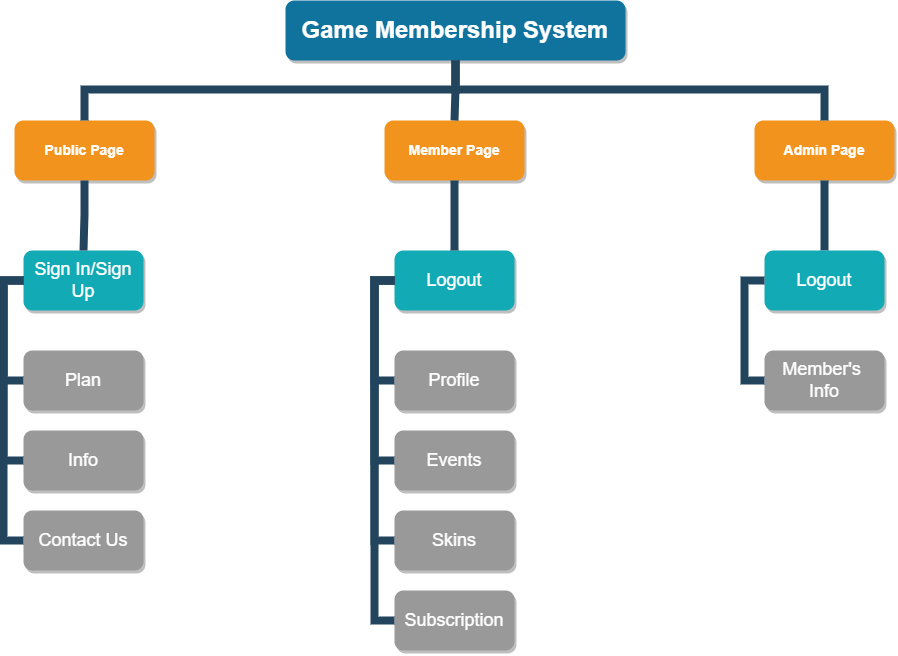

The diagram above was exported from draw.io. Its source (the exported page's mxGraphModel, read from the mxfile embedded in the PNG):
<mxGraphModel dx="2625" dy="1433" grid="1" gridSize="10" guides="1" tooltips="1" connect="1" arrows="1" fold="1" page="1" pageScale="1" pageWidth="1169" pageHeight="826" background="none" math="0" shadow="0">
  <root>
    <mxCell id="0" />
    <mxCell id="1" parent="0" />
    <mxCell id="2" value="Game Membership System" style="whiteSpace=wrap;rounded=1;shadow=1;fillColor=#10739E;strokeColor=none;fontColor=#FFFFFF;fontStyle=1;fontSize=24" parent="1" vertex="1">
      <mxGeometry x="421" y="88" width="340" height="60" as="geometry" />
    </mxCell>
    <mxCell id="3" value="Public Page" style="whiteSpace=wrap;rounded=1;fillColor=#F2931E;strokeColor=none;shadow=1;fontColor=#FFFFFF;fontStyle=1;fontSize=14" parent="1" vertex="1">
      <mxGeometry x="150" y="207.9999999999998" width="140" height="60" as="geometry" />
    </mxCell>
    <mxCell id="4" value="Member Page" style="whiteSpace=wrap;rounded=1;fillColor=#F2931E;strokeColor=none;shadow=1;fontColor=#FFFFFF;fontStyle=1;fontSize=14" parent="1" vertex="1">
      <mxGeometry x="520" y="207.9999999999998" width="140" height="60" as="geometry" />
    </mxCell>
    <mxCell id="6" value="Admin Page" style="whiteSpace=wrap;rounded=1;fillColor=#F2931E;strokeColor=none;shadow=1;fontColor=#FFFFFF;fontStyle=1;fontSize=14" parent="1" vertex="1">
      <mxGeometry x="890" y="207.9999999999998" width="140" height="60" as="geometry" />
    </mxCell>
    <mxCell id="10" value="Sign In/Sign Up" style="whiteSpace=wrap;rounded=1;fillColor=#12AAB5;strokeColor=none;shadow=1;fontColor=#FFFFFF;fontSize=18;" parent="1" vertex="1">
      <mxGeometry x="159" y="338.0000000000001" width="120" height="60" as="geometry" />
    </mxCell>
    <mxCell id="23" value="Plan" style="whiteSpace=wrap;rounded=1;fillColor=#999999;strokeColor=none;shadow=1;fontColor=#FFFFFF;fontStyle=0;fontSize=18;" parent="1" vertex="1">
      <mxGeometry x="158.99999999999994" y="438.0000000000001" width="120" height="60" as="geometry" />
    </mxCell>
    <mxCell id="24" value="Info" style="whiteSpace=wrap;rounded=1;fillColor=#999999;strokeColor=none;shadow=1;fontColor=#FFFFFF;fontStyle=0;fontSize=18;" parent="1" vertex="1">
      <mxGeometry x="159.0000000000001" y="518.0000000000001" width="120" height="60" as="geometry" />
    </mxCell>
    <mxCell id="25" value="Contact Us" style="whiteSpace=wrap;rounded=1;fillColor=#999999;strokeColor=none;shadow=1;fontColor=#FFFFFF;fontStyle=0;fontSize=18;" parent="1" vertex="1">
      <mxGeometry x="159.00000000000006" y="598.0000000000001" width="120" height="60" as="geometry" />
    </mxCell>
    <mxCell id="43" value="Logout" style="whiteSpace=wrap;rounded=1;fillColor=#12AAB5;strokeColor=none;shadow=1;fontColor=#FFFFFF;fontSize=18;" parent="1" vertex="1">
      <mxGeometry x="529.9999999999998" y="338.0000000000001" width="120" height="60" as="geometry" />
    </mxCell>
    <mxCell id="45" value="Profile" style="whiteSpace=wrap;rounded=1;fillColor=#999999;strokeColor=none;shadow=1;fontColor=#FFFFFF;fontStyle=0;fontSize=18;" parent="1" vertex="1">
      <mxGeometry x="529.9999999999998" y="438.0000000000001" width="120" height="60" as="geometry" />
    </mxCell>
    <mxCell id="46" value="Events" style="whiteSpace=wrap;rounded=1;fillColor=#999999;strokeColor=none;shadow=1;fontColor=#FFFFFF;fontStyle=0;fontSize=18;" parent="1" vertex="1">
      <mxGeometry x="529.9999999999999" y="518.0000000000001" width="120" height="60" as="geometry" />
    </mxCell>
    <mxCell id="47" value="Skins" style="whiteSpace=wrap;rounded=1;fillColor=#999999;strokeColor=none;shadow=1;fontColor=#FFFFFF;fontStyle=0;fontSize=18;" parent="1" vertex="1">
      <mxGeometry x="529.9999999999998" y="598.0000000000001" width="120" height="60" as="geometry" />
    </mxCell>
    <mxCell id="48" value="Subscription" style="whiteSpace=wrap;rounded=1;fillColor=#999999;strokeColor=none;shadow=1;fontColor=#FFFFFF;fontStyle=0;fontSize=18;" parent="1" vertex="1">
      <mxGeometry x="530" y="678.0000000000001" width="120" height="60" as="geometry" />
    </mxCell>
    <mxCell id="103" value="" style="edgeStyle=elbowEdgeStyle;elbow=vertical;rounded=0;fontColor=#000000;endArrow=none;endFill=0;strokeWidth=8;strokeColor=#23445D;" parent="1" source="3" target="10" edge="1">
      <mxGeometry width="100" height="100" relative="1" as="geometry">
        <mxPoint x="10" y="328" as="sourcePoint" />
        <mxPoint x="110" y="228" as="targetPoint" />
      </mxGeometry>
    </mxCell>
    <mxCell id="105" value="" style="edgeStyle=elbowEdgeStyle;elbow=horizontal;rounded=0;fontColor=#000000;endArrow=none;endFill=0;strokeWidth=8;strokeColor=#23445D;fontSize=18;" parent="1" source="10" target="23" edge="1">
      <mxGeometry width="100" height="100" relative="1" as="geometry">
        <mxPoint x="99" y="518" as="sourcePoint" />
        <mxPoint x="199" y="418" as="targetPoint" />
        <Array as="points">
          <mxPoint x="139" y="418" />
        </Array>
      </mxGeometry>
    </mxCell>
    <mxCell id="106" value="" style="edgeStyle=elbowEdgeStyle;elbow=horizontal;rounded=0;fontColor=#000000;endArrow=none;endFill=0;strokeWidth=8;strokeColor=#23445D;fontSize=18;" parent="1" source="10" target="24" edge="1">
      <mxGeometry width="100" height="100" relative="1" as="geometry">
        <mxPoint x="169" y="378" as="sourcePoint" />
        <mxPoint x="169" y="478" as="targetPoint" />
        <Array as="points">
          <mxPoint x="139" y="438" />
        </Array>
      </mxGeometry>
    </mxCell>
    <mxCell id="110" value="" style="edgeStyle=elbowEdgeStyle;elbow=horizontal;rounded=0;fontColor=#000000;endArrow=none;endFill=0;strokeWidth=8;strokeColor=#23445D;fontSize=18;" parent="1" source="10" target="25" edge="1">
      <mxGeometry width="100" height="100" relative="1" as="geometry">
        <mxPoint x="199" y="408" as="sourcePoint" />
        <mxPoint x="199" y="508" as="targetPoint" />
        <Array as="points">
          <mxPoint x="139" y="468" />
        </Array>
      </mxGeometry>
    </mxCell>
    <mxCell id="112" value="" style="edgeStyle=elbowEdgeStyle;elbow=horizontal;rounded=0;fontColor=#000000;endArrow=none;endFill=0;strokeWidth=8;strokeColor=#23445D;" parent="1" target="39" edge="1">
      <mxGeometry width="100" height="100" relative="1" as="geometry">
        <mxPoint x="270" y="330" as="sourcePoint" />
        <mxPoint x="260" y="510.0000000000004" as="targetPoint" />
        <Array as="points">
          <mxPoint x="250" y="420" />
        </Array>
      </mxGeometry>
    </mxCell>
    <mxCell id="113" value="" style="edgeStyle=elbowEdgeStyle;elbow=horizontal;rounded=0;fontColor=#000000;endArrow=none;endFill=0;strokeWidth=8;strokeColor=#23445D;" parent="1" target="42" edge="1">
      <mxGeometry width="100" height="100" relative="1" as="geometry">
        <mxPoint x="270" y="330" as="sourcePoint" />
        <mxPoint x="260.00000000000045" y="750.0000000000003" as="targetPoint" />
        <Array as="points">
          <mxPoint x="250" y="540" />
        </Array>
      </mxGeometry>
    </mxCell>
    <mxCell id="114" value="" style="edgeStyle=elbowEdgeStyle;elbow=horizontal;rounded=0;fontColor=#000000;endArrow=none;endFill=0;strokeWidth=8;strokeColor=#23445D;" parent="1" target="41" edge="1">
      <mxGeometry width="100" height="100" relative="1" as="geometry">
        <mxPoint x="270" y="330" as="sourcePoint" />
        <mxPoint x="260.0000000000002" y="670.0000000000003" as="targetPoint" />
        <Array as="points">
          <mxPoint x="250" y="500" />
        </Array>
      </mxGeometry>
    </mxCell>
    <mxCell id="115" value="" style="edgeStyle=elbowEdgeStyle;elbow=horizontal;rounded=0;fontColor=#000000;endArrow=none;endFill=0;strokeWidth=8;strokeColor=#23445D;" parent="1" target="40" edge="1">
      <mxGeometry width="100" height="100" relative="1" as="geometry">
        <mxPoint x="270" y="330" as="sourcePoint" />
        <mxPoint x="260" y="590.0000000000003" as="targetPoint" />
        <Array as="points">
          <mxPoint x="250" y="460" />
        </Array>
      </mxGeometry>
    </mxCell>
    <mxCell id="116" value="" style="edgeStyle=elbowEdgeStyle;elbow=vertical;rounded=0;fontColor=#000000;endArrow=none;endFill=0;strokeWidth=8;strokeColor=#23445D;" parent="1" source="4" target="43" edge="1">
      <mxGeometry width="100" height="100" relative="1" as="geometry">
        <mxPoint x="230" y="277.9999999999998" as="sourcePoint" />
        <mxPoint x="130" y="348" as="targetPoint" />
      </mxGeometry>
    </mxCell>
    <mxCell id="118" value="" style="edgeStyle=elbowEdgeStyle;elbow=horizontal;rounded=0;fontColor=#000000;endArrow=none;endFill=0;strokeWidth=8;strokeColor=#23445D;fontSize=18;" parent="1" source="43" target="45" edge="1">
      <mxGeometry width="100" height="100" relative="1" as="geometry">
        <mxPoint x="510" y="368.00000000000045" as="sourcePoint" />
        <mxPoint x="519.9999999999995" y="468" as="targetPoint" />
        <Array as="points">
          <mxPoint x="510" y="418" />
        </Array>
      </mxGeometry>
    </mxCell>
    <mxCell id="119" value="" style="edgeStyle=elbowEdgeStyle;elbow=horizontal;rounded=0;fontColor=#000000;endArrow=none;endFill=0;strokeWidth=8;strokeColor=#23445D;fontSize=18;" parent="1" source="43" target="46" edge="1">
      <mxGeometry width="100" height="100" relative="1" as="geometry">
        <mxPoint x="520" y="368" as="sourcePoint" />
        <mxPoint x="519.9999999999998" y="548" as="targetPoint" />
        <Array as="points">
          <mxPoint x="510" y="458" />
        </Array>
      </mxGeometry>
    </mxCell>
    <mxCell id="121" value="" style="edgeStyle=elbowEdgeStyle;elbow=horizontal;rounded=0;fontColor=#000000;endArrow=none;endFill=0;strokeWidth=8;strokeColor=#23445D;fontSize=18;" parent="1" source="43" target="48" edge="1">
      <mxGeometry width="100" height="100" relative="1" as="geometry">
        <mxPoint x="520" y="368" as="sourcePoint" />
        <mxPoint x="520" y="708" as="targetPoint" />
        <Array as="points">
          <mxPoint x="510" y="538" />
        </Array>
      </mxGeometry>
    </mxCell>
    <mxCell id="122" value="" style="edgeStyle=elbowEdgeStyle;elbow=horizontal;rounded=0;fontColor=#000000;endArrow=none;endFill=0;strokeWidth=8;strokeColor=#23445D;fontSize=18;" parent="1" source="43" target="47" edge="1">
      <mxGeometry width="100" height="100" relative="1" as="geometry">
        <mxPoint x="520" y="368" as="sourcePoint" />
        <mxPoint x="519.9999999999998" y="628" as="targetPoint" />
        <Array as="points">
          <mxPoint x="510" y="508" />
        </Array>
      </mxGeometry>
    </mxCell>
    <mxCell id="133" value="Logout" style="whiteSpace=wrap;rounded=1;fillColor=#12AAB5;strokeColor=none;shadow=1;fontColor=#FFFFFF;fontSize=18;" parent="1" vertex="1">
      <mxGeometry x="899.9999999999998" y="338.0000000000001" width="120" height="60" as="geometry" />
    </mxCell>
    <mxCell id="135" value="Member's &#10;Info" style="whiteSpace=wrap;rounded=1;fillColor=#999999;strokeColor=none;shadow=1;fontColor=#FFFFFF;fontStyle=0;fontSize=18;" parent="1" vertex="1">
      <mxGeometry x="899.9999999999998" y="438.0000000000001" width="120" height="60" as="geometry" />
    </mxCell>
    <mxCell id="145" value="" style="edgeStyle=elbowEdgeStyle;elbow=horizontal;rounded=0;fontColor=#000000;endArrow=none;endFill=0;strokeWidth=8;strokeColor=#23445D;fontSize=18;" parent="1" source="133" target="135" edge="1">
      <mxGeometry width="100" height="100" relative="1" as="geometry">
        <mxPoint x="880" y="368.00000000000045" as="sourcePoint" />
        <mxPoint x="889.9999999999995" y="468" as="targetPoint" />
        <Array as="points">
          <mxPoint x="880" y="418" />
        </Array>
      </mxGeometry>
    </mxCell>
    <mxCell id="221" value="" style="edgeStyle=elbowEdgeStyle;elbow=vertical;rounded=0;fontColor=#000000;endArrow=none;endFill=0;strokeWidth=8;strokeColor=#23445D;" parent="1" source="6" target="133" edge="1">
      <mxGeometry width="100" height="100" relative="1" as="geometry">
        <mxPoint x="770" y="308" as="sourcePoint" />
        <mxPoint x="870" y="208" as="targetPoint" />
      </mxGeometry>
    </mxCell>
    <mxCell id="229" value="" style="edgeStyle=elbowEdgeStyle;elbow=vertical;rounded=0;fontColor=#000000;endArrow=none;endFill=0;strokeWidth=8;strokeColor=#23445D;" parent="1" source="2" target="3" edge="1">
      <mxGeometry width="100" height="100" relative="1" as="geometry">
        <mxPoint x="530" y="178" as="sourcePoint" />
        <mxPoint x="630" y="78" as="targetPoint" />
      </mxGeometry>
    </mxCell>
    <mxCell id="230" value="" style="edgeStyle=elbowEdgeStyle;elbow=vertical;rounded=0;fontColor=#000000;endArrow=none;endFill=0;strokeWidth=8;strokeColor=#23445D;" parent="1" source="2" target="4" edge="1">
      <mxGeometry width="100" height="100" relative="1" as="geometry">
        <mxPoint x="540" y="188" as="sourcePoint" />
        <mxPoint x="640" y="88" as="targetPoint" />
      </mxGeometry>
    </mxCell>
    <mxCell id="231" value="" style="edgeStyle=elbowEdgeStyle;elbow=vertical;rounded=0;fontColor=#000000;endArrow=none;endFill=0;strokeWidth=8;strokeColor=#23445D;" parent="1" source="2" target="6" edge="1">
      <mxGeometry width="100" height="100" relative="1" as="geometry">
        <mxPoint x="550" y="198" as="sourcePoint" />
        <mxPoint x="650" y="98" as="targetPoint" />
      </mxGeometry>
    </mxCell>
  </root>
</mxGraphModel>